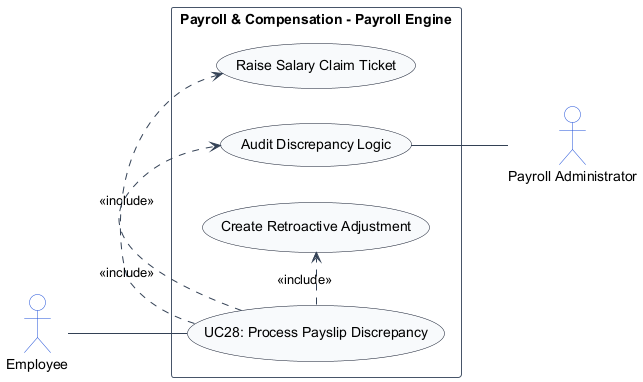

The diagram above was rendered by PlantUML. Its source (embedded in the PNG):
@startuml
left to right direction
skinparam shadowing false
skinparam packageStyle rectangle
skinparam actorStyle stickman

skinparam ArrowColor #334155
skinparam ActorBorderColor #1d4ed8
skinparam ActorBackgroundColor #ffffff
skinparam UsecaseBorderColor #0f172a
skinparam UsecaseBackgroundColor #f8fafc
skinparam RectangleBorderColor #475569
skinparam RectangleBackgroundColor #ffffff

actor "Employee" as Employee
actor "Payroll Administrator" as PayrollAdministrator

rectangle "Payroll & Compensation - Payroll Engine" {
    usecase "UC28: Process Payslip Discrepancy" as UC_Main
    usecase "Raise Salary Claim Ticket" as UC_RaiseTicket
    usecase "Audit Discrepancy Logic" as UC_AuditClaim
    usecase "Create Retroactive Adjustment" as UC_AdjustPayroll

    Employee -- UC_Main
    UC_Main .> UC_RaiseTicket : <<include>>
    UC_Main .> UC_AuditClaim : <<include>>
    UC_Main .> UC_AdjustPayroll : <<include>>
    UC_AuditClaim -- PayrollAdministrator
}
@enduml